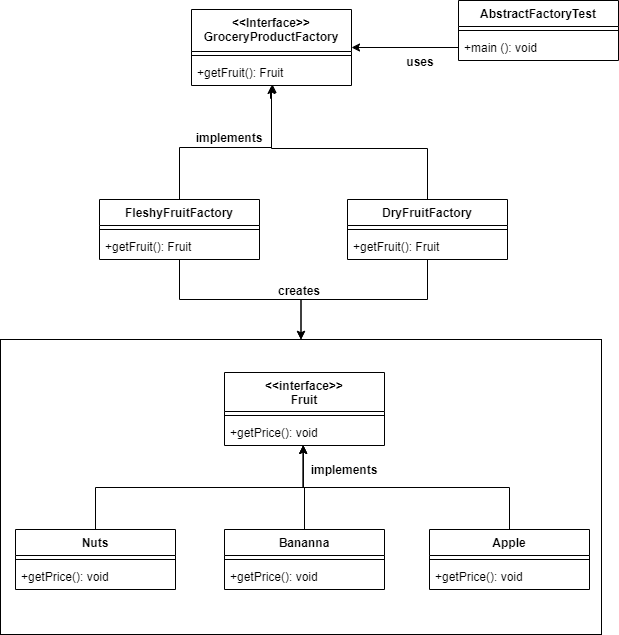

The diagram above was exported from draw.io. Its source (the exported page's mxGraphModel, read from the mxfile embedded in the PNG):
<mxGraphModel dx="1822" dy="1129" grid="0" gridSize="10" guides="1" tooltips="1" connect="1" arrows="1" fold="1" page="0" pageScale="1" pageWidth="850" pageHeight="1100" math="0" shadow="0">
  <root>
    <mxCell id="0" />
    <mxCell id="1" parent="0" />
    <mxCell id="NuFG4w6WcgUJGpMuGMTx-1" value="AbstractFactoryTest" style="swimlane;fontStyle=1;align=center;verticalAlign=top;childLayout=stackLayout;horizontal=1;startSize=26;horizontalStack=0;resizeParent=1;resizeParentMax=0;resizeLast=0;collapsible=1;marginBottom=0;" parent="1" vertex="1">
      <mxGeometry x="110" y="-111" width="160" height="60" as="geometry" />
    </mxCell>
    <mxCell id="NuFG4w6WcgUJGpMuGMTx-3" value="" style="line;strokeWidth=1;fillColor=none;align=left;verticalAlign=middle;spacingTop=-1;spacingLeft=3;spacingRight=3;rotatable=0;labelPosition=right;points=[];portConstraint=eastwest;strokeColor=inherit;" parent="NuFG4w6WcgUJGpMuGMTx-1" vertex="1">
      <mxGeometry y="26" width="160" height="8" as="geometry" />
    </mxCell>
    <mxCell id="NuFG4w6WcgUJGpMuGMTx-4" value="+main (): void" style="text;strokeColor=none;fillColor=none;align=left;verticalAlign=top;spacingLeft=4;spacingRight=4;overflow=hidden;rotatable=0;points=[[0,0.5],[1,0.5]];portConstraint=eastwest;" parent="NuFG4w6WcgUJGpMuGMTx-1" vertex="1">
      <mxGeometry y="34" width="160" height="26" as="geometry" />
    </mxCell>
    <mxCell id="NuFG4w6WcgUJGpMuGMTx-9" value="&lt;&lt;Interface&gt;&gt;&#10;GroceryProductFactory" style="swimlane;fontStyle=1;align=center;verticalAlign=top;childLayout=stackLayout;horizontal=1;startSize=42;horizontalStack=0;resizeParent=1;resizeParentMax=0;resizeLast=0;collapsible=1;marginBottom=0;" parent="1" vertex="1">
      <mxGeometry x="-157" y="-102" width="160" height="76" as="geometry" />
    </mxCell>
    <mxCell id="NuFG4w6WcgUJGpMuGMTx-11" value="" style="line;strokeWidth=1;fillColor=none;align=left;verticalAlign=middle;spacingTop=-1;spacingLeft=3;spacingRight=3;rotatable=0;labelPosition=right;points=[];portConstraint=eastwest;strokeColor=inherit;" parent="NuFG4w6WcgUJGpMuGMTx-9" vertex="1">
      <mxGeometry y="42" width="160" height="8" as="geometry" />
    </mxCell>
    <mxCell id="NuFG4w6WcgUJGpMuGMTx-12" value="+getFruit(): Fruit" style="text;strokeColor=none;fillColor=none;align=left;verticalAlign=top;spacingLeft=4;spacingRight=4;overflow=hidden;rotatable=0;points=[[0,0.5],[1,0.5]];portConstraint=eastwest;" parent="NuFG4w6WcgUJGpMuGMTx-9" vertex="1">
      <mxGeometry y="50" width="160" height="26" as="geometry" />
    </mxCell>
    <mxCell id="NuFG4w6WcgUJGpMuGMTx-43" style="edgeStyle=orthogonalEdgeStyle;rounded=0;orthogonalLoop=1;jettySize=auto;html=1;exitX=0.5;exitY=0;exitDx=0;exitDy=0;entryX=0.5;entryY=1;entryDx=0;entryDy=0;entryPerimeter=0;" parent="1" source="NuFG4w6WcgUJGpMuGMTx-18" target="NuFG4w6WcgUJGpMuGMTx-12" edge="1">
      <mxGeometry relative="1" as="geometry">
        <Array as="points">
          <mxPoint x="-169" y="36" />
          <mxPoint x="-77" y="36" />
        </Array>
      </mxGeometry>
    </mxCell>
    <mxCell id="NuFG4w6WcgUJGpMuGMTx-46" style="edgeStyle=orthogonalEdgeStyle;rounded=0;orthogonalLoop=1;jettySize=auto;html=1;entryX=0.5;entryY=0;entryDx=0;entryDy=0;" parent="1" source="NuFG4w6WcgUJGpMuGMTx-18" target="6S9oes4bWZHYylwm_6KT-2" edge="1">
      <mxGeometry relative="1" as="geometry" />
    </mxCell>
    <mxCell id="NuFG4w6WcgUJGpMuGMTx-18" value="FleshyFruitFactory" style="swimlane;fontStyle=1;align=center;verticalAlign=top;childLayout=stackLayout;horizontal=1;startSize=26;horizontalStack=0;resizeParent=1;resizeParentMax=0;resizeLast=0;collapsible=1;marginBottom=0;" parent="1" vertex="1">
      <mxGeometry x="-249" y="88" width="160" height="60" as="geometry" />
    </mxCell>
    <mxCell id="NuFG4w6WcgUJGpMuGMTx-20" value="" style="line;strokeWidth=1;fillColor=none;align=left;verticalAlign=middle;spacingTop=-1;spacingLeft=3;spacingRight=3;rotatable=0;labelPosition=right;points=[];portConstraint=eastwest;strokeColor=inherit;" parent="NuFG4w6WcgUJGpMuGMTx-18" vertex="1">
      <mxGeometry y="26" width="160" height="8" as="geometry" />
    </mxCell>
    <mxCell id="NuFG4w6WcgUJGpMuGMTx-21" value="+getFruit(): Fruit" style="text;strokeColor=none;fillColor=none;align=left;verticalAlign=top;spacingLeft=4;spacingRight=4;overflow=hidden;rotatable=0;points=[[0,0.5],[1,0.5]];portConstraint=eastwest;" parent="NuFG4w6WcgUJGpMuGMTx-18" vertex="1">
      <mxGeometry y="34" width="160" height="26" as="geometry" />
    </mxCell>
    <mxCell id="NuFG4w6WcgUJGpMuGMTx-45" style="edgeStyle=orthogonalEdgeStyle;rounded=0;orthogonalLoop=1;jettySize=auto;html=1;exitX=0.5;exitY=0;exitDx=0;exitDy=0;" parent="1" source="NuFG4w6WcgUJGpMuGMTx-22" edge="1">
      <mxGeometry relative="1" as="geometry">
        <mxPoint x="-76" y="-27" as="targetPoint" />
        <Array as="points">
          <mxPoint x="79" y="37" />
          <mxPoint x="-77" y="37" />
          <mxPoint x="-77" y="-13" />
          <mxPoint x="-78" y="-13" />
          <mxPoint x="-78" y="-23" />
          <mxPoint x="-76" y="-23" />
        </Array>
      </mxGeometry>
    </mxCell>
    <mxCell id="NuFG4w6WcgUJGpMuGMTx-47" style="edgeStyle=orthogonalEdgeStyle;rounded=0;orthogonalLoop=1;jettySize=auto;html=1;" parent="1" source="NuFG4w6WcgUJGpMuGMTx-22" target="6S9oes4bWZHYylwm_6KT-2" edge="1">
      <mxGeometry relative="1" as="geometry" />
    </mxCell>
    <mxCell id="NuFG4w6WcgUJGpMuGMTx-22" value="DryFruitFactory" style="swimlane;fontStyle=1;align=center;verticalAlign=top;childLayout=stackLayout;horizontal=1;startSize=26;horizontalStack=0;resizeParent=1;resizeParentMax=0;resizeLast=0;collapsible=1;marginBottom=0;" parent="1" vertex="1">
      <mxGeometry x="-1" y="88" width="160" height="60" as="geometry" />
    </mxCell>
    <mxCell id="NuFG4w6WcgUJGpMuGMTx-24" value="" style="line;strokeWidth=1;fillColor=none;align=left;verticalAlign=middle;spacingTop=-1;spacingLeft=3;spacingRight=3;rotatable=0;labelPosition=right;points=[];portConstraint=eastwest;strokeColor=inherit;" parent="NuFG4w6WcgUJGpMuGMTx-22" vertex="1">
      <mxGeometry y="26" width="160" height="8" as="geometry" />
    </mxCell>
    <mxCell id="NuFG4w6WcgUJGpMuGMTx-25" value="+getFruit(): Fruit" style="text;strokeColor=none;fillColor=none;align=left;verticalAlign=top;spacingLeft=4;spacingRight=4;overflow=hidden;rotatable=0;points=[[0,0.5],[1,0.5]];portConstraint=eastwest;" parent="NuFG4w6WcgUJGpMuGMTx-22" vertex="1">
      <mxGeometry y="34" width="160" height="26" as="geometry" />
    </mxCell>
    <mxCell id="NuFG4w6WcgUJGpMuGMTx-26" value="&lt;&lt;interface&gt;&gt;&#10;Fruit" style="swimlane;fontStyle=1;align=center;verticalAlign=top;childLayout=stackLayout;horizontal=1;startSize=39;horizontalStack=0;resizeParent=1;resizeParentMax=0;resizeLast=0;collapsible=1;marginBottom=0;" parent="1" vertex="1">
      <mxGeometry x="-124" y="261" width="160" height="73" as="geometry" />
    </mxCell>
    <mxCell id="NuFG4w6WcgUJGpMuGMTx-28" value="" style="line;strokeWidth=1;fillColor=none;align=left;verticalAlign=middle;spacingTop=-1;spacingLeft=3;spacingRight=3;rotatable=0;labelPosition=right;points=[];portConstraint=eastwest;strokeColor=inherit;" parent="NuFG4w6WcgUJGpMuGMTx-26" vertex="1">
      <mxGeometry y="39" width="160" height="8" as="geometry" />
    </mxCell>
    <mxCell id="NuFG4w6WcgUJGpMuGMTx-29" value="+getPrice(): void" style="text;strokeColor=none;fillColor=none;align=left;verticalAlign=top;spacingLeft=4;spacingRight=4;overflow=hidden;rotatable=0;points=[[0,0.5],[1,0.5]];portConstraint=eastwest;" parent="NuFG4w6WcgUJGpMuGMTx-26" vertex="1">
      <mxGeometry y="47" width="160" height="26" as="geometry" />
    </mxCell>
    <mxCell id="NuFG4w6WcgUJGpMuGMTx-48" style="edgeStyle=orthogonalEdgeStyle;rounded=0;orthogonalLoop=1;jettySize=auto;html=1;entryX=0.492;entryY=0.994;entryDx=0;entryDy=0;entryPerimeter=0;" parent="1" source="NuFG4w6WcgUJGpMuGMTx-30" target="NuFG4w6WcgUJGpMuGMTx-29" edge="1">
      <mxGeometry relative="1" as="geometry" />
    </mxCell>
    <mxCell id="NuFG4w6WcgUJGpMuGMTx-30" value="Nuts" style="swimlane;fontStyle=1;align=center;verticalAlign=top;childLayout=stackLayout;horizontal=1;startSize=26;horizontalStack=0;resizeParent=1;resizeParentMax=0;resizeLast=0;collapsible=1;marginBottom=0;" parent="1" vertex="1">
      <mxGeometry x="-333" y="418" width="160" height="60" as="geometry" />
    </mxCell>
    <mxCell id="NuFG4w6WcgUJGpMuGMTx-32" value="" style="line;strokeWidth=1;fillColor=none;align=left;verticalAlign=middle;spacingTop=-1;spacingLeft=3;spacingRight=3;rotatable=0;labelPosition=right;points=[];portConstraint=eastwest;strokeColor=inherit;" parent="NuFG4w6WcgUJGpMuGMTx-30" vertex="1">
      <mxGeometry y="26" width="160" height="8" as="geometry" />
    </mxCell>
    <mxCell id="NuFG4w6WcgUJGpMuGMTx-33" value="+getPrice(): void" style="text;strokeColor=none;fillColor=none;align=left;verticalAlign=top;spacingLeft=4;spacingRight=4;overflow=hidden;rotatable=0;points=[[0,0.5],[1,0.5]];portConstraint=eastwest;" parent="NuFG4w6WcgUJGpMuGMTx-30" vertex="1">
      <mxGeometry y="34" width="160" height="26" as="geometry" />
    </mxCell>
    <mxCell id="NuFG4w6WcgUJGpMuGMTx-51" style="edgeStyle=orthogonalEdgeStyle;rounded=0;orthogonalLoop=1;jettySize=auto;html=1;entryX=0.492;entryY=0.994;entryDx=0;entryDy=0;entryPerimeter=0;" parent="1" source="NuFG4w6WcgUJGpMuGMTx-34" target="NuFG4w6WcgUJGpMuGMTx-29" edge="1">
      <mxGeometry relative="1" as="geometry" />
    </mxCell>
    <mxCell id="NuFG4w6WcgUJGpMuGMTx-34" value="Bananna" style="swimlane;fontStyle=1;align=center;verticalAlign=top;childLayout=stackLayout;horizontal=1;startSize=26;horizontalStack=0;resizeParent=1;resizeParentMax=0;resizeLast=0;collapsible=1;marginBottom=0;" parent="1" vertex="1">
      <mxGeometry x="-124" y="418" width="160" height="60" as="geometry" />
    </mxCell>
    <mxCell id="NuFG4w6WcgUJGpMuGMTx-35" value="" style="line;strokeWidth=1;fillColor=none;align=left;verticalAlign=middle;spacingTop=-1;spacingLeft=3;spacingRight=3;rotatable=0;labelPosition=right;points=[];portConstraint=eastwest;strokeColor=inherit;" parent="NuFG4w6WcgUJGpMuGMTx-34" vertex="1">
      <mxGeometry y="26" width="160" height="8" as="geometry" />
    </mxCell>
    <mxCell id="NuFG4w6WcgUJGpMuGMTx-36" value="+getPrice(): void" style="text;strokeColor=none;fillColor=none;align=left;verticalAlign=top;spacingLeft=4;spacingRight=4;overflow=hidden;rotatable=0;points=[[0,0.5],[1,0.5]];portConstraint=eastwest;" parent="NuFG4w6WcgUJGpMuGMTx-34" vertex="1">
      <mxGeometry y="34" width="160" height="26" as="geometry" />
    </mxCell>
    <mxCell id="NuFG4w6WcgUJGpMuGMTx-50" style="edgeStyle=orthogonalEdgeStyle;rounded=0;orthogonalLoop=1;jettySize=auto;html=1;entryX=0.492;entryY=0.994;entryDx=0;entryDy=0;entryPerimeter=0;" parent="1" source="NuFG4w6WcgUJGpMuGMTx-37" target="NuFG4w6WcgUJGpMuGMTx-29" edge="1">
      <mxGeometry relative="1" as="geometry" />
    </mxCell>
    <mxCell id="NuFG4w6WcgUJGpMuGMTx-37" value="Apple" style="swimlane;fontStyle=1;align=center;verticalAlign=top;childLayout=stackLayout;horizontal=1;startSize=26;horizontalStack=0;resizeParent=1;resizeParentMax=0;resizeLast=0;collapsible=1;marginBottom=0;" parent="1" vertex="1">
      <mxGeometry x="81" y="418" width="160" height="60" as="geometry" />
    </mxCell>
    <mxCell id="NuFG4w6WcgUJGpMuGMTx-38" value="" style="line;strokeWidth=1;fillColor=none;align=left;verticalAlign=middle;spacingTop=-1;spacingLeft=3;spacingRight=3;rotatable=0;labelPosition=right;points=[];portConstraint=eastwest;strokeColor=inherit;" parent="NuFG4w6WcgUJGpMuGMTx-37" vertex="1">
      <mxGeometry y="26" width="160" height="8" as="geometry" />
    </mxCell>
    <mxCell id="NuFG4w6WcgUJGpMuGMTx-39" value="+getPrice(): void" style="text;strokeColor=none;fillColor=none;align=left;verticalAlign=top;spacingLeft=4;spacingRight=4;overflow=hidden;rotatable=0;points=[[0,0.5],[1,0.5]];portConstraint=eastwest;" parent="NuFG4w6WcgUJGpMuGMTx-37" vertex="1">
      <mxGeometry y="34" width="160" height="26" as="geometry" />
    </mxCell>
    <mxCell id="NuFG4w6WcgUJGpMuGMTx-52" style="edgeStyle=orthogonalEdgeStyle;rounded=0;orthogonalLoop=1;jettySize=auto;html=1;entryX=1;entryY=0.5;entryDx=0;entryDy=0;" parent="1" source="NuFG4w6WcgUJGpMuGMTx-4" target="NuFG4w6WcgUJGpMuGMTx-9" edge="1">
      <mxGeometry relative="1" as="geometry">
        <mxPoint x="-2" y="-33" as="targetPoint" />
      </mxGeometry>
    </mxCell>
    <mxCell id="NuFG4w6WcgUJGpMuGMTx-57" value="uses" style="text;align=center;fontStyle=1;verticalAlign=middle;spacingLeft=3;spacingRight=3;strokeColor=none;rotatable=0;points=[[0,0.5],[1,0.5]];portConstraint=eastwest;" parent="1" vertex="1">
      <mxGeometry x="25" y="-63" width="94" height="26" as="geometry" />
    </mxCell>
    <mxCell id="NuFG4w6WcgUJGpMuGMTx-58" value="implements" style="text;align=center;fontStyle=1;verticalAlign=middle;spacingLeft=3;spacingRight=3;strokeColor=none;rotatable=0;points=[[0,0.5],[1,0.5]];portConstraint=eastwest;" parent="1" vertex="1">
      <mxGeometry x="-159" y="13" width="80" height="26" as="geometry" />
    </mxCell>
    <mxCell id="NuFG4w6WcgUJGpMuGMTx-59" value="creates" style="text;align=center;fontStyle=1;verticalAlign=middle;spacingLeft=3;spacingRight=3;strokeColor=none;rotatable=0;points=[[0,0.5],[1,0.5]];portConstraint=eastwest;" parent="1" vertex="1">
      <mxGeometry x="-89" y="166" width="80" height="26" as="geometry" />
    </mxCell>
    <mxCell id="NuFG4w6WcgUJGpMuGMTx-60" value="implements" style="text;align=center;fontStyle=1;verticalAlign=middle;spacingLeft=3;spacingRight=3;strokeColor=none;rotatable=0;points=[[0,0.5],[1,0.5]];portConstraint=eastwest;" parent="1" vertex="1">
      <mxGeometry x="-44" y="345" width="80" height="26" as="geometry" />
    </mxCell>
    <mxCell id="6S9oes4bWZHYylwm_6KT-2" value="" style="rounded=0;whiteSpace=wrap;html=1;fillColor=none;" vertex="1" parent="1">
      <mxGeometry x="-348" y="228" width="601" height="295" as="geometry" />
    </mxCell>
  </root>
</mxGraphModel>